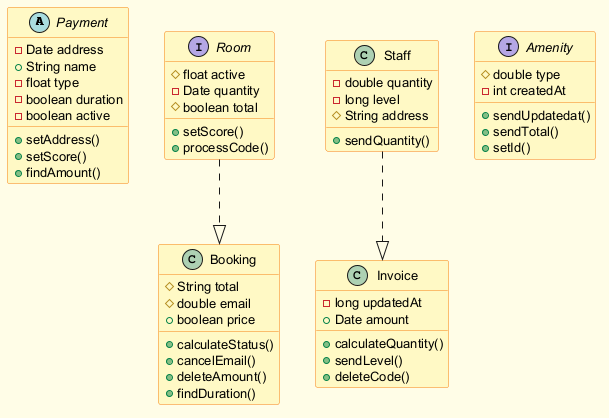

The diagram above was rendered by PlantUML. Its source (embedded in the PNG):
@startuml
skinparam backgroundColor #FFFDE7
skinparam classBackgroundColor #FFF9C4
skinparam classBorderColor #F57F17
skinparam defaultFontSize 13
abstract class Payment {
  -Date address
  +String name
  -float type
  -boolean duration
  -boolean active
  +setAddress()
  +setScore()
  +findAmount()
}
class Booking {
  #String total
  #double email
  +boolean price
  +calculateStatus()
  +cancelEmail()
  +deleteAmount()
  +findDuration()
}
interface Room {
  #float active
  -Date quantity
  #boolean total
  +setScore()
  +processCode()
}
class Invoice {
  -long updatedAt
  +Date amount
  +calculateQuantity()
  +sendLevel()
  +deleteCode()
}
interface Amenity {
  #double type
  -int createdAt
  +sendUpdatedat()
  +sendTotal()
  +setId()
}
class Staff {
  -double quantity
  -long level
  #String address
  +sendQuantity()
}
Room ..|> Booking
Staff ..|> Invoice
@enduml